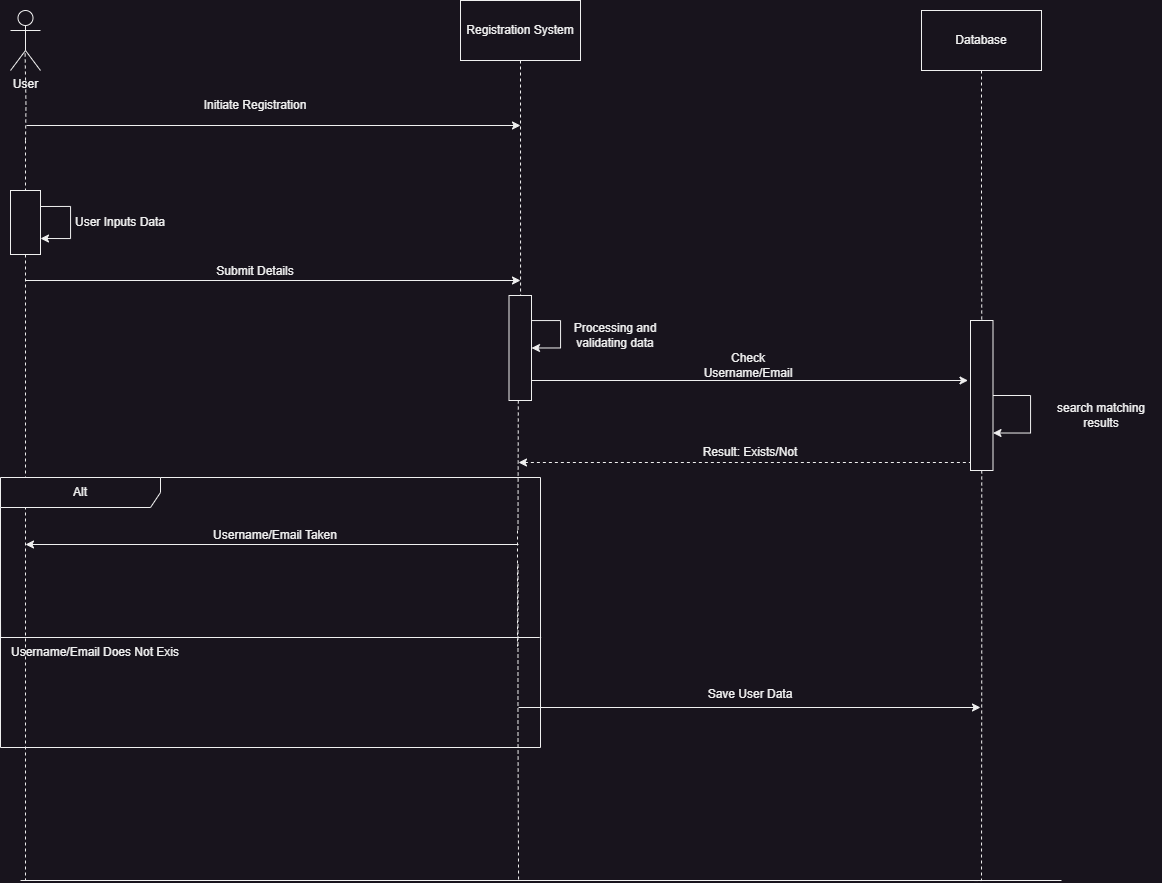

The diagram above was exported from draw.io. Its source (the exported page's mxGraphModel, read from the mxfile embedded in the PNG):
<mxGraphModel dx="1235" dy="731" grid="1" gridSize="10" guides="1" tooltips="1" connect="1" arrows="1" fold="1" page="1" pageScale="1" pageWidth="1600" pageHeight="900" math="0" shadow="0">
  <root>
    <mxCell id="0" />
    <mxCell id="1" parent="0" />
    <mxCell id="tD3GMnxs0qeQj0z21APh-43" value="" style="edgeStyle=orthogonalEdgeStyle;rounded=0;orthogonalLoop=1;jettySize=auto;html=1;exitX=0.5;exitY=1;exitDx=0;exitDy=0;endArrow=none;endFill=0;dashed=1;" edge="1" parent="1" source="tD3GMnxs0qeQj0z21APh-2">
      <mxGeometry relative="1" as="geometry">
        <mxPoint x="617.5" y="540" as="targetPoint" />
        <mxPoint x="620" y="70" as="sourcePoint" />
      </mxGeometry>
    </mxCell>
    <mxCell id="tD3GMnxs0qeQj0z21APh-47" value="" style="edgeStyle=orthogonalEdgeStyle;rounded=0;orthogonalLoop=1;jettySize=auto;html=1;endArrow=none;endFill=0;dashed=1;" edge="1" parent="1">
      <mxGeometry relative="1" as="geometry">
        <mxPoint x="617" y="656" as="targetPoint" />
        <mxPoint x="617" y="540" as="sourcePoint" />
        <Array as="points" />
      </mxGeometry>
    </mxCell>
    <mxCell id="tD3GMnxs0qeQj0z21APh-34" style="edgeStyle=orthogonalEdgeStyle;rounded=0;orthogonalLoop=1;jettySize=auto;html=1;dashed=1;endArrow=none;endFill=0;" edge="1" parent="1">
      <mxGeometry relative="1" as="geometry">
        <mxPoint x="125" y="890" as="targetPoint" />
        <mxPoint x="124.99999999999989" y="150" as="sourcePoint" />
      </mxGeometry>
    </mxCell>
    <mxCell id="tD3GMnxs0qeQj0z21APh-37" style="edgeStyle=orthogonalEdgeStyle;rounded=0;orthogonalLoop=1;jettySize=auto;html=1;endArrow=none;endFill=0;dashed=1;entryX=0.486;entryY=0.669;entryDx=0;entryDy=0;entryPerimeter=0;" edge="1" parent="1" target="tD3GMnxs0qeQj0z21APh-1">
      <mxGeometry relative="1" as="geometry">
        <mxPoint x="125" y="150" as="sourcePoint" />
      </mxGeometry>
    </mxCell>
    <mxCell id="tD3GMnxs0qeQj0z21APh-36" style="edgeStyle=orthogonalEdgeStyle;rounded=0;orthogonalLoop=1;jettySize=auto;html=1;dashed=1;endArrow=none;endFill=0;" edge="1" parent="1" source="tD3GMnxs0qeQj0z21APh-65">
      <mxGeometry relative="1" as="geometry">
        <mxPoint x="1070" y="890" as="targetPoint" />
        <Array as="points">
          <mxPoint x="1081" y="663" />
          <mxPoint x="1081" y="890" />
        </Array>
      </mxGeometry>
    </mxCell>
    <mxCell id="tD3GMnxs0qeQj0z21APh-35" style="edgeStyle=orthogonalEdgeStyle;rounded=0;orthogonalLoop=1;jettySize=auto;html=1;exitX=0.5;exitY=1;exitDx=0;exitDy=0;endArrow=none;endFill=0;dashed=1;" edge="1" parent="1">
      <mxGeometry relative="1" as="geometry">
        <mxPoint x="620.0909090909092" y="890" as="targetPoint" />
        <mxPoint x="617.5" y="574" as="sourcePoint" />
        <Array as="points">
          <mxPoint x="618" y="735" />
          <mxPoint x="618" y="735" />
          <mxPoint x="618" y="890" />
        </Array>
      </mxGeometry>
    </mxCell>
    <mxCell id="tD3GMnxs0qeQj0z21APh-1" value="User" style="shape=umlActor;verticalLabelPosition=bottom;verticalAlign=top;html=1;outlineConnect=0;" vertex="1" parent="1">
      <mxGeometry x="110" y="20" width="30" height="60" as="geometry" />
    </mxCell>
    <mxCell id="tD3GMnxs0qeQj0z21APh-2" value="Registration System" style="rounded=0;whiteSpace=wrap;html=1;" vertex="1" parent="1">
      <mxGeometry x="560" y="10" width="120" height="60" as="geometry" />
    </mxCell>
    <mxCell id="tD3GMnxs0qeQj0z21APh-3" value="Database" style="rounded=0;whiteSpace=wrap;html=1;" vertex="1" parent="1">
      <mxGeometry x="1021" y="20" width="120" height="60" as="geometry" />
    </mxCell>
    <mxCell id="tD3GMnxs0qeQj0z21APh-10" value="Initiate Registration" style="text;html=1;strokeColor=none;fillColor=none;align=center;verticalAlign=middle;whiteSpace=wrap;rounded=0;" vertex="1" parent="1">
      <mxGeometry x="300" y="100" width="110" height="30" as="geometry" />
    </mxCell>
    <mxCell id="tD3GMnxs0qeQj0z21APh-15" value="Submit Details" style="text;html=1;strokeColor=none;fillColor=none;align=center;verticalAlign=middle;whiteSpace=wrap;rounded=0;" vertex="1" parent="1">
      <mxGeometry x="300" y="266" width="110" height="30" as="geometry" />
    </mxCell>
    <mxCell id="tD3GMnxs0qeQj0z21APh-19" value="Check Username/Email" style="text;html=1;strokeColor=none;fillColor=none;align=center;verticalAlign=middle;whiteSpace=wrap;rounded=0;" vertex="1" parent="1">
      <mxGeometry x="787.5" y="360" width="120" height="30" as="geometry" />
    </mxCell>
    <mxCell id="tD3GMnxs0qeQj0z21APh-23" value="Result: Exists/Not" style="text;html=1;strokeColor=none;fillColor=none;align=center;verticalAlign=middle;whiteSpace=wrap;rounded=0;" vertex="1" parent="1">
      <mxGeometry x="790" y="447" width="120" height="30" as="geometry" />
    </mxCell>
    <mxCell id="tD3GMnxs0qeQj0z21APh-24" value="Alt" style="shape=umlFrame;whiteSpace=wrap;html=1;pointerEvents=0;recursiveResize=0;container=1;collapsible=0;width=160;" vertex="1" parent="1">
      <mxGeometry x="100" y="487" width="540" height="270" as="geometry" />
    </mxCell>
    <mxCell id="tD3GMnxs0qeQj0z21APh-53" style="edgeStyle=orthogonalEdgeStyle;rounded=0;orthogonalLoop=1;jettySize=auto;html=1;" edge="1" parent="tD3GMnxs0qeQj0z21APh-24">
      <mxGeometry relative="1" as="geometry">
        <mxPoint x="518" y="67" as="sourcePoint" />
        <mxPoint x="25" y="67" as="targetPoint" />
      </mxGeometry>
    </mxCell>
    <mxCell id="tD3GMnxs0qeQj0z21APh-54" value="Username/Email Taken" style="text;html=1;strokeColor=none;fillColor=none;align=center;verticalAlign=middle;whiteSpace=wrap;rounded=0;" vertex="1" parent="tD3GMnxs0qeQj0z21APh-24">
      <mxGeometry x="210" y="43" width="130" height="30" as="geometry" />
    </mxCell>
    <mxCell id="tD3GMnxs0qeQj0z21APh-55" value="" style="endArrow=none;html=1;rounded=0;edgeStyle=orthogonalEdgeStyle;entryX=1.001;entryY=0.594;entryDx=0;entryDy=0;entryPerimeter=0;" edge="1" parent="tD3GMnxs0qeQj0z21APh-24" target="tD3GMnxs0qeQj0z21APh-24">
      <mxGeometry width="50" height="50" relative="1" as="geometry">
        <mxPoint y="140" as="sourcePoint" />
        <mxPoint x="520" y="170" as="targetPoint" />
        <Array as="points">
          <mxPoint y="160" />
          <mxPoint x="539" y="160" />
        </Array>
      </mxGeometry>
    </mxCell>
    <mxCell id="tD3GMnxs0qeQj0z21APh-58" value="Username/Email Does Not Exis" style="text;html=1;strokeColor=none;fillColor=none;align=center;verticalAlign=middle;whiteSpace=wrap;rounded=0;" vertex="1" parent="tD3GMnxs0qeQj0z21APh-24">
      <mxGeometry y="160" width="190" height="30" as="geometry" />
    </mxCell>
    <mxCell id="tD3GMnxs0qeQj0z21APh-38" style="edgeStyle=orthogonalEdgeStyle;rounded=0;orthogonalLoop=1;jettySize=auto;html=1;" edge="1" parent="1">
      <mxGeometry relative="1" as="geometry">
        <mxPoint x="620" y="290" as="targetPoint" />
        <mxPoint x="125" y="290" as="sourcePoint" />
      </mxGeometry>
    </mxCell>
    <mxCell id="tD3GMnxs0qeQj0z21APh-32" value="" style="rounded=0;whiteSpace=wrap;html=1;" vertex="1" parent="1">
      <mxGeometry x="110" y="200" width="30" height="64" as="geometry" />
    </mxCell>
    <mxCell id="tD3GMnxs0qeQj0z21APh-41" style="edgeStyle=orthogonalEdgeStyle;rounded=0;orthogonalLoop=1;jettySize=auto;html=1;" edge="1" parent="1">
      <mxGeometry relative="1" as="geometry">
        <mxPoint x="1067.5" y="390" as="targetPoint" />
        <mxPoint x="627.5" y="389.9999999999999" as="sourcePoint" />
      </mxGeometry>
    </mxCell>
    <mxCell id="tD3GMnxs0qeQj0z21APh-44" style="edgeStyle=orthogonalEdgeStyle;rounded=0;orthogonalLoop=1;jettySize=auto;html=1;dashed=1;endArrow=none;endFill=0;startArrow=classic;startFill=1;" edge="1" parent="1">
      <mxGeometry relative="1" as="geometry">
        <mxPoint x="1078" y="472" as="targetPoint" />
        <mxPoint x="618" y="472" as="sourcePoint" />
      </mxGeometry>
    </mxCell>
    <mxCell id="tD3GMnxs0qeQj0z21APh-49" value="" style="endArrow=classic;html=1;rounded=0;edgeStyle=orthogonalEdgeStyle;" edge="1" parent="1">
      <mxGeometry width="50" height="50" relative="1" as="geometry">
        <mxPoint x="126" y="135" as="sourcePoint" />
        <mxPoint x="620" y="135" as="targetPoint" />
        <Array as="points" />
      </mxGeometry>
    </mxCell>
    <mxCell id="tD3GMnxs0qeQj0z21APh-51" value="" style="rounded=0;whiteSpace=wrap;html=1;" vertex="1" parent="1">
      <mxGeometry x="608.5" y="305" width="22.5" height="105" as="geometry" />
    </mxCell>
    <mxCell id="tD3GMnxs0qeQj0z21APh-59" value="Save User Data" style="text;html=1;strokeColor=none;fillColor=none;align=center;verticalAlign=middle;whiteSpace=wrap;rounded=0;" vertex="1" parent="1">
      <mxGeometry x="790" y="689" width="120" height="30" as="geometry" />
    </mxCell>
    <mxCell id="tD3GMnxs0qeQj0z21APh-60" value="" style="endArrow=none;html=1;rounded=0;" edge="1" parent="1">
      <mxGeometry width="50" height="50" relative="1" as="geometry">
        <mxPoint x="120" y="890" as="sourcePoint" />
        <mxPoint x="1161" y="890" as="targetPoint" />
      </mxGeometry>
    </mxCell>
    <mxCell id="tD3GMnxs0qeQj0z21APh-61" style="edgeStyle=orthogonalEdgeStyle;rounded=0;orthogonalLoop=1;jettySize=auto;html=1;exitX=1;exitY=0.25;exitDx=0;exitDy=0;entryX=1;entryY=0.75;entryDx=0;entryDy=0;" edge="1" parent="1" source="tD3GMnxs0qeQj0z21APh-32" target="tD3GMnxs0qeQj0z21APh-32">
      <mxGeometry relative="1" as="geometry">
        <Array as="points">
          <mxPoint x="170" y="216" />
          <mxPoint x="170" y="248" />
        </Array>
      </mxGeometry>
    </mxCell>
    <mxCell id="tD3GMnxs0qeQj0z21APh-62" value="User Inputs Data" style="text;html=1;strokeColor=none;fillColor=none;align=center;verticalAlign=middle;whiteSpace=wrap;rounded=0;" vertex="1" parent="1">
      <mxGeometry x="170" y="217" width="100" height="30" as="geometry" />
    </mxCell>
    <mxCell id="tD3GMnxs0qeQj0z21APh-63" style="edgeStyle=orthogonalEdgeStyle;rounded=0;orthogonalLoop=1;jettySize=auto;html=1;exitX=1;exitY=0.25;exitDx=0;exitDy=0;entryX=1;entryY=0.5;entryDx=0;entryDy=0;" edge="1" parent="1" source="tD3GMnxs0qeQj0z21APh-51" target="tD3GMnxs0qeQj0z21APh-51">
      <mxGeometry relative="1" as="geometry">
        <mxPoint x="640" y="350" as="targetPoint" />
        <Array as="points">
          <mxPoint x="631" y="330" />
          <mxPoint x="660" y="330" />
          <mxPoint x="660" y="358" />
        </Array>
      </mxGeometry>
    </mxCell>
    <mxCell id="tD3GMnxs0qeQj0z21APh-64" value="Processing and validating data" style="text;html=1;strokeColor=none;fillColor=none;align=center;verticalAlign=middle;whiteSpace=wrap;rounded=0;" vertex="1" parent="1">
      <mxGeometry x="660" y="330" width="110" height="30" as="geometry" />
    </mxCell>
    <mxCell id="tD3GMnxs0qeQj0z21APh-66" value="" style="edgeStyle=orthogonalEdgeStyle;rounded=0;orthogonalLoop=1;jettySize=auto;html=1;dashed=1;endArrow=none;endFill=0;" edge="1" parent="1" source="tD3GMnxs0qeQj0z21APh-3" target="tD3GMnxs0qeQj0z21APh-65">
      <mxGeometry relative="1" as="geometry">
        <mxPoint x="1070" y="890" as="targetPoint" />
        <mxPoint x="1070" y="80" as="sourcePoint" />
      </mxGeometry>
    </mxCell>
    <mxCell id="tD3GMnxs0qeQj0z21APh-65" value="" style="rounded=0;whiteSpace=wrap;html=1;" vertex="1" parent="1">
      <mxGeometry x="1070" y="330" width="22.5" height="150" as="geometry" />
    </mxCell>
    <mxCell id="tD3GMnxs0qeQj0z21APh-67" style="edgeStyle=orthogonalEdgeStyle;rounded=0;orthogonalLoop=1;jettySize=auto;html=1;exitX=1;exitY=0.5;exitDx=0;exitDy=0;entryX=1;entryY=0.75;entryDx=0;entryDy=0;" edge="1" parent="1" source="tD3GMnxs0qeQj0z21APh-65" target="tD3GMnxs0qeQj0z21APh-65">
      <mxGeometry relative="1" as="geometry">
        <Array as="points">
          <mxPoint x="1130" y="405" />
          <mxPoint x="1130" y="443" />
        </Array>
      </mxGeometry>
    </mxCell>
    <mxCell id="tD3GMnxs0qeQj0z21APh-68" value="search matching results" style="text;html=1;strokeColor=none;fillColor=none;align=center;verticalAlign=middle;whiteSpace=wrap;rounded=0;" vertex="1" parent="1">
      <mxGeometry x="1141" y="410" width="120" height="30" as="geometry" />
    </mxCell>
    <mxCell id="tD3GMnxs0qeQj0z21APh-69" style="edgeStyle=orthogonalEdgeStyle;rounded=0;orthogonalLoop=1;jettySize=auto;html=1;" edge="1" parent="1">
      <mxGeometry relative="1" as="geometry">
        <mxPoint x="1080" y="717" as="targetPoint" />
        <mxPoint x="618" y="717" as="sourcePoint" />
      </mxGeometry>
    </mxCell>
  </root>
</mxGraphModel>